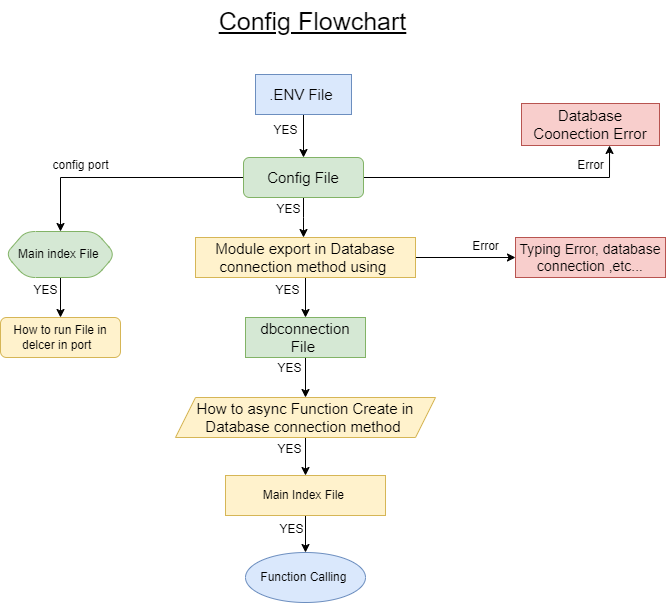

The diagram above was exported from draw.io. Its source (the exported page's mxGraphModel, read from the mxfile embedded in the PNG):
<mxGraphModel dx="1034" dy="557" grid="1" gridSize="10" guides="1" tooltips="1" connect="1" arrows="1" fold="1" page="1" pageScale="1" pageWidth="827" pageHeight="1169" math="0" shadow="0">
  <root>
    <mxCell id="0" />
    <mxCell id="1" parent="0" />
    <mxCell id="gOhftnIwGr95tZDCqhDA-6" style="edgeStyle=orthogonalEdgeStyle;rounded=0;orthogonalLoop=1;jettySize=auto;html=1;" parent="1" source="gOhftnIwGr95tZDCqhDA-1" target="gOhftnIwGr95tZDCqhDA-5" edge="1">
      <mxGeometry relative="1" as="geometry" />
    </mxCell>
    <mxCell id="gOhftnIwGr95tZDCqhDA-1" value="&lt;font style=&quot;font-size: 15px;&quot;&gt;.ENV File&amp;nbsp;&lt;/font&gt;" style="rounded=0;whiteSpace=wrap;html=1;fillColor=#dae8fc;strokeColor=#6c8ebf;" parent="1" vertex="1">
      <mxGeometry x="350" y="117" width="96" height="40" as="geometry" />
    </mxCell>
    <mxCell id="gOhftnIwGr95tZDCqhDA-2" value="&lt;font style=&quot;font-size: 25px;&quot;&gt;&lt;u&gt;Config Flowchart&lt;/u&gt;&lt;/font&gt;" style="text;html=1;align=center;verticalAlign=middle;resizable=0;points=[];autosize=1;strokeColor=none;fillColor=none;" parent="1" vertex="1">
      <mxGeometry x="302" y="43" width="210" height="40" as="geometry" />
    </mxCell>
    <mxCell id="gOhftnIwGr95tZDCqhDA-16" style="edgeStyle=orthogonalEdgeStyle;rounded=0;orthogonalLoop=1;jettySize=auto;html=1;" parent="1" source="gOhftnIwGr95tZDCqhDA-5" edge="1">
      <mxGeometry relative="1" as="geometry">
        <mxPoint x="398" y="280" as="targetPoint" />
      </mxGeometry>
    </mxCell>
    <mxCell id="gOhftnIwGr95tZDCqhDA-32" value="" style="edgeStyle=orthogonalEdgeStyle;rounded=0;orthogonalLoop=1;jettySize=auto;html=1;" parent="1" source="gOhftnIwGr95tZDCqhDA-5" target="gOhftnIwGr95tZDCqhDA-31" edge="1">
      <mxGeometry relative="1" as="geometry" />
    </mxCell>
    <mxCell id="GLbPxEnb-_0KF9U4jh37-1" style="edgeStyle=orthogonalEdgeStyle;rounded=0;orthogonalLoop=1;jettySize=auto;html=1;entryX=0.638;entryY=1;entryDx=0;entryDy=0;entryPerimeter=0;" edge="1" parent="1" source="gOhftnIwGr95tZDCqhDA-5" target="gOhftnIwGr95tZDCqhDA-9">
      <mxGeometry relative="1" as="geometry" />
    </mxCell>
    <mxCell id="gOhftnIwGr95tZDCqhDA-5" value="&lt;font style=&quot;font-size: 15px;&quot;&gt;Config File&lt;/font&gt;" style="rounded=1;whiteSpace=wrap;html=1;fillColor=#d5e8d4;strokeColor=#82b366;" parent="1" vertex="1">
      <mxGeometry x="338" y="200" width="120" height="40" as="geometry" />
    </mxCell>
    <mxCell id="gOhftnIwGr95tZDCqhDA-8" value="YES" style="text;html=1;align=center;verticalAlign=middle;resizable=0;points=[];autosize=1;strokeColor=none;fillColor=none;" parent="1" vertex="1">
      <mxGeometry x="355" y="158" width="50" height="30" as="geometry" />
    </mxCell>
    <mxCell id="gOhftnIwGr95tZDCqhDA-9" value="&lt;font style=&quot;font-size: 15px;&quot;&gt;Database Coonection Error&lt;/font&gt;" style="rounded=0;whiteSpace=wrap;html=1;fillColor=#f8cecc;strokeColor=#b85450;" parent="1" vertex="1">
      <mxGeometry x="616" y="146" width="138" height="42" as="geometry" />
    </mxCell>
    <mxCell id="gOhftnIwGr95tZDCqhDA-15" value="Error" style="text;html=1;align=center;verticalAlign=middle;resizable=0;points=[];autosize=1;strokeColor=none;fillColor=none;" parent="1" vertex="1">
      <mxGeometry x="660" y="193" width="50" height="30" as="geometry" />
    </mxCell>
    <mxCell id="gOhftnIwGr95tZDCqhDA-23" value="" style="edgeStyle=orthogonalEdgeStyle;rounded=0;orthogonalLoop=1;jettySize=auto;html=1;" parent="1" source="gOhftnIwGr95tZDCqhDA-17" target="gOhftnIwGr95tZDCqhDA-22" edge="1">
      <mxGeometry relative="1" as="geometry" />
    </mxCell>
    <mxCell id="gOhftnIwGr95tZDCqhDA-17" value="&lt;font style=&quot;font-size: 15px;&quot;&gt;dbconnection File&amp;nbsp;&lt;/font&gt;" style="rounded=0;whiteSpace=wrap;html=1;fillColor=#d5e8d4;strokeColor=#82b366;" parent="1" vertex="1">
      <mxGeometry x="340" y="360" width="120" height="40" as="geometry" />
    </mxCell>
    <mxCell id="gOhftnIwGr95tZDCqhDA-21" value="" style="edgeStyle=orthogonalEdgeStyle;rounded=0;orthogonalLoop=1;jettySize=auto;html=1;" parent="1" source="gOhftnIwGr95tZDCqhDA-20" target="gOhftnIwGr95tZDCqhDA-17" edge="1">
      <mxGeometry relative="1" as="geometry" />
    </mxCell>
    <mxCell id="gOhftnIwGr95tZDCqhDA-27" style="edgeStyle=orthogonalEdgeStyle;rounded=0;orthogonalLoop=1;jettySize=auto;html=1;entryX=0;entryY=0.5;entryDx=0;entryDy=0;" parent="1" source="gOhftnIwGr95tZDCqhDA-20" target="gOhftnIwGr95tZDCqhDA-28" edge="1">
      <mxGeometry relative="1" as="geometry">
        <mxPoint x="560" y="300" as="targetPoint" />
      </mxGeometry>
    </mxCell>
    <mxCell id="gOhftnIwGr95tZDCqhDA-20" value="&lt;font style=&quot;font-size: 15px;&quot;&gt;Module export in Database connection method using&amp;nbsp;&lt;/font&gt;" style="rounded=0;whiteSpace=wrap;html=1;fillColor=#fff2cc;strokeColor=#d6b656;" parent="1" vertex="1">
      <mxGeometry x="290" y="280" width="220" height="40" as="geometry" />
    </mxCell>
    <mxCell id="gOhftnIwGr95tZDCqhDA-36" value="" style="edgeStyle=orthogonalEdgeStyle;rounded=0;orthogonalLoop=1;jettySize=auto;html=1;" parent="1" source="gOhftnIwGr95tZDCqhDA-22" target="gOhftnIwGr95tZDCqhDA-35" edge="1">
      <mxGeometry relative="1" as="geometry" />
    </mxCell>
    <mxCell id="gOhftnIwGr95tZDCqhDA-22" value="&lt;font style=&quot;font-size: 15px;&quot;&gt;How to async Function Create in Database connection method&amp;nbsp;&lt;/font&gt;" style="shape=parallelogram;perimeter=parallelogramPerimeter;whiteSpace=wrap;html=1;fixedSize=1;fillColor=#fff2cc;strokeColor=#d6b656;rounded=0;" parent="1" vertex="1">
      <mxGeometry x="270" y="440" width="260" height="40" as="geometry" />
    </mxCell>
    <mxCell id="gOhftnIwGr95tZDCqhDA-24" value="YES" style="text;html=1;align=center;verticalAlign=middle;resizable=0;points=[];autosize=1;strokeColor=none;fillColor=none;" parent="1" vertex="1">
      <mxGeometry x="358" y="237" width="50" height="30" as="geometry" />
    </mxCell>
    <mxCell id="gOhftnIwGr95tZDCqhDA-25" value="YES" style="text;html=1;align=center;verticalAlign=middle;resizable=0;points=[];autosize=1;strokeColor=none;fillColor=none;" parent="1" vertex="1">
      <mxGeometry x="357" y="318" width="50" height="30" as="geometry" />
    </mxCell>
    <mxCell id="gOhftnIwGr95tZDCqhDA-26" value="YES" style="text;html=1;align=center;verticalAlign=middle;resizable=0;points=[];autosize=1;strokeColor=none;fillColor=none;" parent="1" vertex="1">
      <mxGeometry x="359" y="396" width="50" height="30" as="geometry" />
    </mxCell>
    <mxCell id="gOhftnIwGr95tZDCqhDA-28" value="&lt;font style=&quot;font-size: 14px;&quot;&gt;Typing Error, database connection ,etc...&lt;/font&gt;" style="rounded=0;whiteSpace=wrap;html=1;fillColor=#f8cecc;strokeColor=#b85450;" parent="1" vertex="1">
      <mxGeometry x="610" y="280" width="150" height="40" as="geometry" />
    </mxCell>
    <mxCell id="gOhftnIwGr95tZDCqhDA-29" value="Error" style="text;html=1;align=center;verticalAlign=middle;resizable=0;points=[];autosize=1;strokeColor=none;fillColor=none;" parent="1" vertex="1">
      <mxGeometry x="555" y="274" width="50" height="30" as="geometry" />
    </mxCell>
    <mxCell id="gOhftnIwGr95tZDCqhDA-34" value="" style="edgeStyle=orthogonalEdgeStyle;rounded=0;orthogonalLoop=1;jettySize=auto;html=1;" parent="1" source="gOhftnIwGr95tZDCqhDA-31" target="gOhftnIwGr95tZDCqhDA-33" edge="1">
      <mxGeometry relative="1" as="geometry" />
    </mxCell>
    <mxCell id="gOhftnIwGr95tZDCqhDA-31" value="Main index File&amp;nbsp;" style="shape=hexagon;perimeter=hexagonPerimeter2;whiteSpace=wrap;html=1;fixedSize=1;fillColor=#d5e8d4;strokeColor=#82b366;rounded=1;" parent="1" vertex="1">
      <mxGeometry x="100" y="274" width="110" height="46" as="geometry" />
    </mxCell>
    <mxCell id="gOhftnIwGr95tZDCqhDA-33" value="How to run File in&lt;br&gt;delcer in port&amp;nbsp;&amp;nbsp;" style="whiteSpace=wrap;html=1;fillColor=#fff2cc;strokeColor=#d6b656;rounded=1;" parent="1" vertex="1">
      <mxGeometry x="95" y="360" width="120" height="40" as="geometry" />
    </mxCell>
    <mxCell id="gOhftnIwGr95tZDCqhDA-38" style="edgeStyle=orthogonalEdgeStyle;rounded=0;orthogonalLoop=1;jettySize=auto;html=1;entryX=0.5;entryY=0;entryDx=0;entryDy=0;" parent="1" source="gOhftnIwGr95tZDCqhDA-35" target="gOhftnIwGr95tZDCqhDA-37" edge="1">
      <mxGeometry relative="1" as="geometry" />
    </mxCell>
    <mxCell id="gOhftnIwGr95tZDCqhDA-35" value="Main Index File&amp;nbsp;" style="rounded=0;whiteSpace=wrap;html=1;fillColor=#fff2cc;strokeColor=#d6b656;" parent="1" vertex="1">
      <mxGeometry x="320" y="518" width="160" height="40" as="geometry" />
    </mxCell>
    <mxCell id="gOhftnIwGr95tZDCqhDA-37" value="Function Calling&amp;nbsp;" style="ellipse;whiteSpace=wrap;html=1;fillColor=#dae8fc;strokeColor=#6c8ebf;" parent="1" vertex="1">
      <mxGeometry x="340" y="595" width="120" height="50" as="geometry" />
    </mxCell>
    <mxCell id="gOhftnIwGr95tZDCqhDA-39" value="config port" style="text;html=1;align=center;verticalAlign=middle;resizable=0;points=[];autosize=1;strokeColor=none;fillColor=none;" parent="1" vertex="1">
      <mxGeometry x="135" y="193" width="80" height="30" as="geometry" />
    </mxCell>
    <mxCell id="gOhftnIwGr95tZDCqhDA-40" value="YES" style="text;html=1;align=center;verticalAlign=middle;resizable=0;points=[];autosize=1;strokeColor=none;fillColor=none;" parent="1" vertex="1">
      <mxGeometry x="115" y="318" width="50" height="30" as="geometry" />
    </mxCell>
    <mxCell id="gOhftnIwGr95tZDCqhDA-42" value="YES" style="text;html=1;align=center;verticalAlign=middle;resizable=0;points=[];autosize=1;strokeColor=none;fillColor=none;" parent="1" vertex="1">
      <mxGeometry x="359" y="477" width="50" height="30" as="geometry" />
    </mxCell>
    <mxCell id="gOhftnIwGr95tZDCqhDA-43" value="YES" style="text;html=1;align=center;verticalAlign=middle;resizable=0;points=[];autosize=1;strokeColor=none;fillColor=none;" parent="1" vertex="1">
      <mxGeometry x="361" y="557" width="50" height="30" as="geometry" />
    </mxCell>
  </root>
</mxGraphModel>